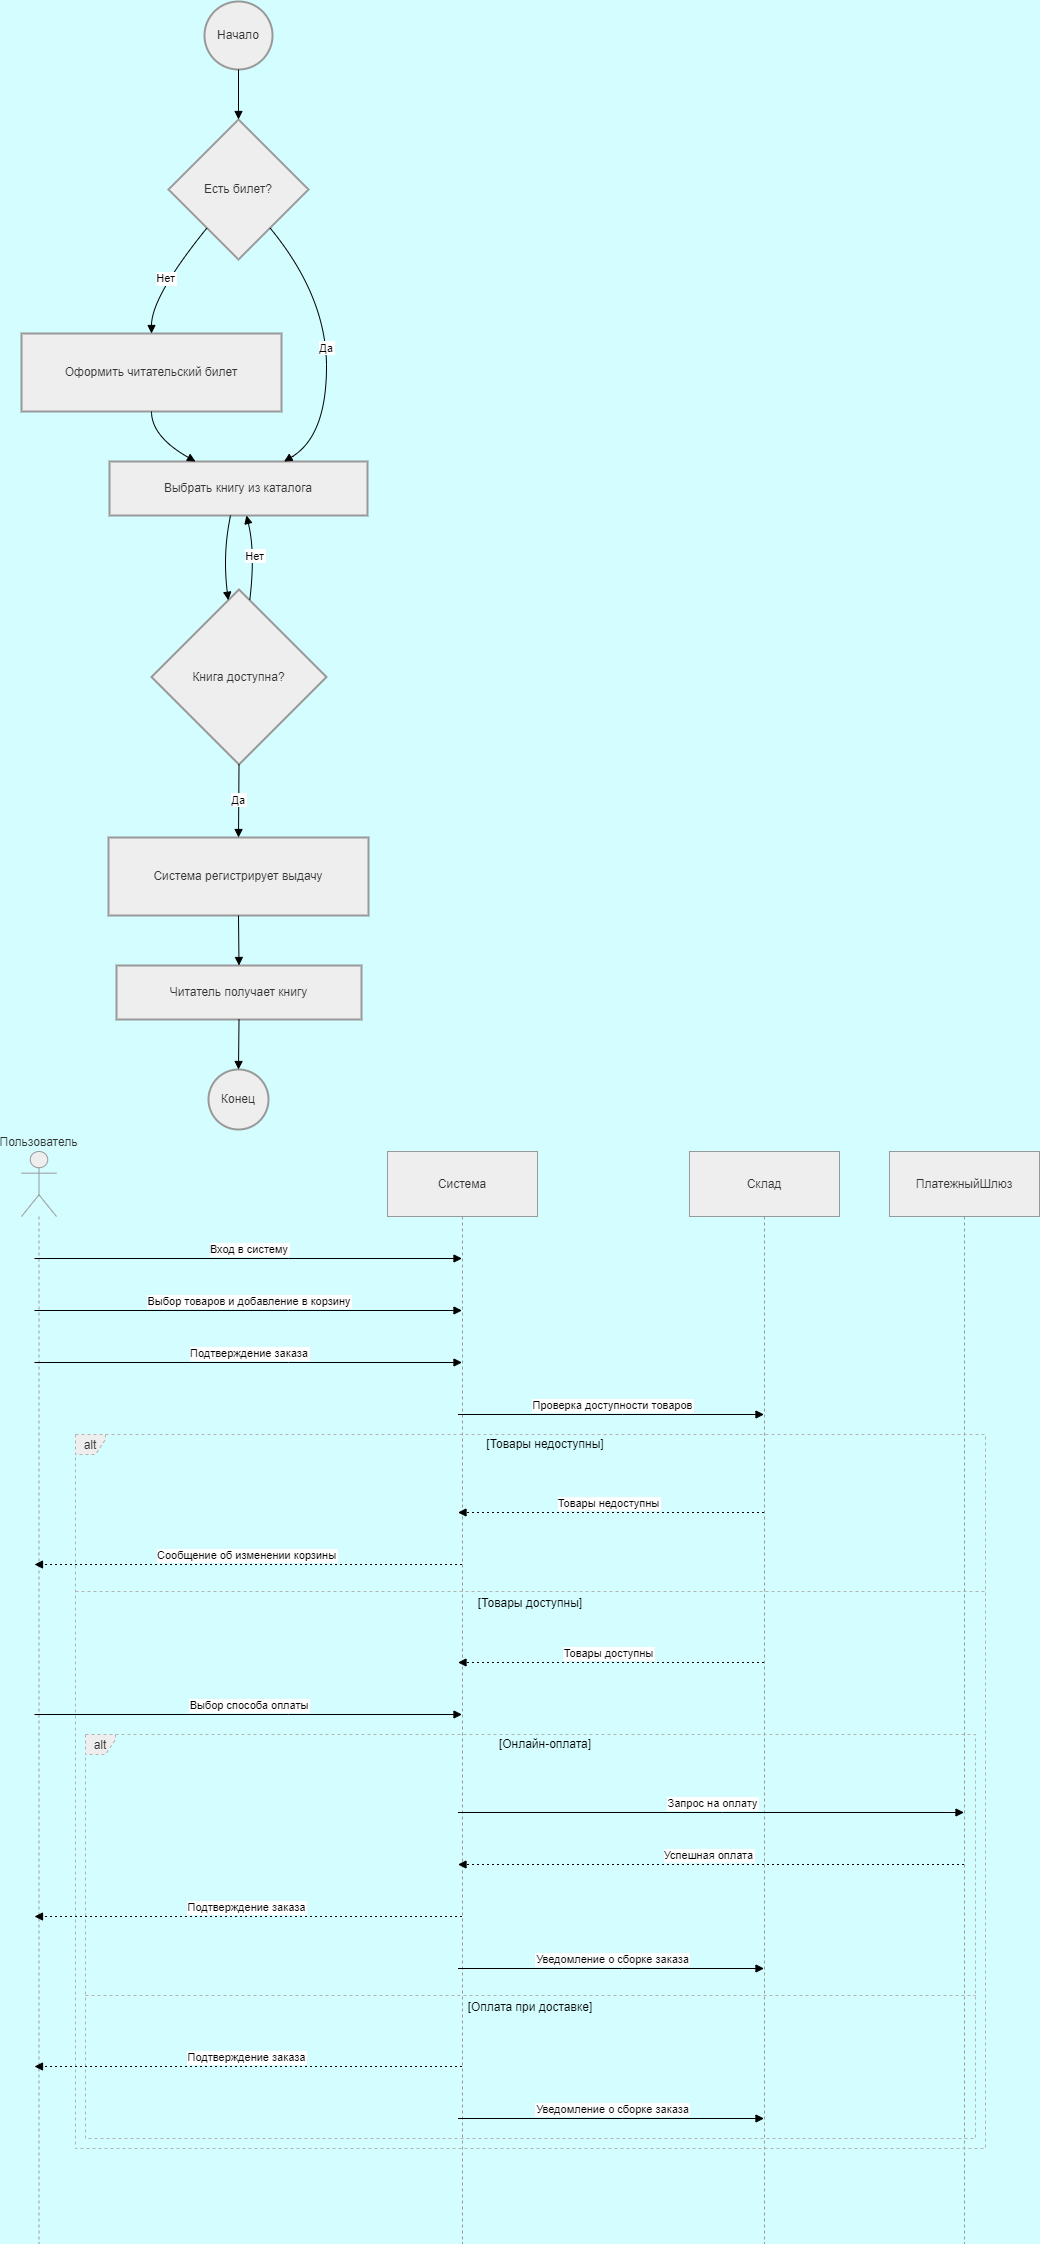

The diagram above was exported from draw.io. Its source (the exported page's mxGraphModel, read from the mxfile embedded in the PNG):
<mxGraphModel dx="4697" dy="2255" grid="1" gridSize="10" guides="1" tooltips="1" connect="1" arrows="1" fold="1" page="1" pageScale="1" pageWidth="827" pageHeight="1169" background="#D3FDFF" math="0" shadow="0">
  <root>
    <mxCell id="0" />
    <mxCell id="1" parent="0" />
    <mxCell id="znpv08fRcMKsfP9PF3Yk-1" parent="1" style="ellipse;aspect=fixed;strokeWidth=2;whiteSpace=wrap;fillColor=light-dark(#eeeeee,#1f2020);strokeColor=light-dark(#999999,#cccccc);fontColor=light-dark(#333333,#cccccc);" value="Начало" vertex="1">
      <mxGeometry height="68" width="68" x="203" y="20" as="geometry" />
    </mxCell>
    <mxCell id="znpv08fRcMKsfP9PF3Yk-2" parent="1" style="rhombus;strokeWidth=2;whiteSpace=wrap;fillColor=light-dark(#eeeeee,#1f2020);strokeColor=light-dark(#999999,#cccccc);fontColor=light-dark(#333333,#cccccc);" value="Есть билет?" vertex="1">
      <mxGeometry height="140" width="140" x="167" y="138" as="geometry" />
    </mxCell>
    <mxCell id="znpv08fRcMKsfP9PF3Yk-3" parent="1" style="whiteSpace=wrap;strokeWidth=2;fillColor=light-dark(#eeeeee,#1f2020);strokeColor=light-dark(#999999,#cccccc);fontColor=light-dark(#333333,#cccccc);" value="Оформить читательский билет" vertex="1">
      <mxGeometry height="78" width="260" x="20" y="352" as="geometry" />
    </mxCell>
    <mxCell id="znpv08fRcMKsfP9PF3Yk-4" parent="1" style="whiteSpace=wrap;strokeWidth=2;fillColor=light-dark(#eeeeee,#1f2020);strokeColor=light-dark(#999999,#cccccc);fontColor=light-dark(#333333,#cccccc);" value="Выбрать книгу из каталога" vertex="1">
      <mxGeometry height="54" width="258" x="108" y="480" as="geometry" />
    </mxCell>
    <mxCell id="znpv08fRcMKsfP9PF3Yk-5" parent="1" style="rhombus;strokeWidth=2;whiteSpace=wrap;fillColor=light-dark(#eeeeee,#1f2020);strokeColor=light-dark(#999999,#cccccc);fontColor=light-dark(#333333,#cccccc);" value="Книга доступна?" vertex="1">
      <mxGeometry height="175" width="175" x="150" y="608" as="geometry" />
    </mxCell>
    <mxCell id="znpv08fRcMKsfP9PF3Yk-6" parent="1" style="whiteSpace=wrap;strokeWidth=2;fillColor=light-dark(#eeeeee,#1f2020);strokeColor=light-dark(#999999,#cccccc);fontColor=light-dark(#333333,#cccccc);" value="Система регистрирует выдачу" vertex="1">
      <mxGeometry height="78" width="260" x="107" y="856" as="geometry" />
    </mxCell>
    <mxCell id="znpv08fRcMKsfP9PF3Yk-7" parent="1" style="whiteSpace=wrap;strokeWidth=2;fillColor=light-dark(#eeeeee,#1f2020);strokeColor=light-dark(#999999,#cccccc);fontColor=light-dark(#333333,#cccccc);" value="Читатель получает книгу" vertex="1">
      <mxGeometry height="54" width="245" x="115" y="984" as="geometry" />
    </mxCell>
    <mxCell id="znpv08fRcMKsfP9PF3Yk-8" parent="1" style="ellipse;aspect=fixed;strokeWidth=2;whiteSpace=wrap;fillColor=light-dark(#eeeeee,#1f2020);strokeColor=light-dark(#999999,#cccccc);fontColor=light-dark(#333333,#cccccc);" value="Конец" vertex="1">
      <mxGeometry height="60" width="60" x="207" y="1088" as="geometry" />
    </mxCell>
    <mxCell id="znpv08fRcMKsfP9PF3Yk-9" edge="1" parent="1" source="znpv08fRcMKsfP9PF3Yk-1" style="curved=1;startArrow=none;endArrow=block;exitX=0.5;exitY=1;entryX=0.5;entryY=0;rounded=0;" target="znpv08fRcMKsfP9PF3Yk-2" value="">
      <mxGeometry relative="1" as="geometry">
        <Array as="points" />
      </mxGeometry>
    </mxCell>
    <mxCell id="znpv08fRcMKsfP9PF3Yk-10" edge="1" parent="1" source="znpv08fRcMKsfP9PF3Yk-2" style="curved=1;startArrow=none;endArrow=block;exitX=0.09;exitY=1;entryX=0.5;entryY=0;rounded=0;" target="znpv08fRcMKsfP9PF3Yk-3" value="Нет">
      <mxGeometry relative="1" as="geometry">
        <Array as="points">
          <mxPoint x="150" y="315" />
        </Array>
      </mxGeometry>
    </mxCell>
    <mxCell id="znpv08fRcMKsfP9PF3Yk-11" edge="1" parent="1" source="znpv08fRcMKsfP9PF3Yk-3" style="curved=1;startArrow=none;endArrow=block;exitX=0.5;exitY=1;entryX=0.33;entryY=-0.01;rounded=0;" target="znpv08fRcMKsfP9PF3Yk-4" value="">
      <mxGeometry relative="1" as="geometry">
        <Array as="points">
          <mxPoint x="150" y="455" />
        </Array>
      </mxGeometry>
    </mxCell>
    <mxCell id="znpv08fRcMKsfP9PF3Yk-12" edge="1" parent="1" source="znpv08fRcMKsfP9PF3Yk-2" style="curved=1;startArrow=none;endArrow=block;exitX=0.91;exitY=1;entryX=0.68;entryY=-0.01;rounded=0;" target="znpv08fRcMKsfP9PF3Yk-4" value="Да">
      <mxGeometry relative="1" as="geometry">
        <Array as="points">
          <mxPoint x="325" y="315" />
          <mxPoint x="325" y="455" />
        </Array>
      </mxGeometry>
    </mxCell>
    <mxCell id="znpv08fRcMKsfP9PF3Yk-13" edge="1" parent="1" source="znpv08fRcMKsfP9PF3Yk-4" style="curved=1;startArrow=none;endArrow=block;exitX=0.47;exitY=0.99;entryX=0.43;entryY=0;rounded=0;" target="znpv08fRcMKsfP9PF3Yk-5" value="">
      <mxGeometry relative="1" as="geometry">
        <Array as="points">
          <mxPoint x="221" y="571" />
        </Array>
      </mxGeometry>
    </mxCell>
    <mxCell id="znpv08fRcMKsfP9PF3Yk-14" edge="1" parent="1" source="znpv08fRcMKsfP9PF3Yk-5" style="curved=1;startArrow=none;endArrow=block;exitX=0.57;exitY=0;entryX=0.53;entryY=0.99;rounded=0;" target="znpv08fRcMKsfP9PF3Yk-4" value="Нет">
      <mxGeometry relative="1" as="geometry">
        <Array as="points">
          <mxPoint x="254" y="571" />
        </Array>
      </mxGeometry>
    </mxCell>
    <mxCell id="znpv08fRcMKsfP9PF3Yk-15" edge="1" parent="1" source="znpv08fRcMKsfP9PF3Yk-5" style="curved=1;startArrow=none;endArrow=block;exitX=0.5;exitY=1;entryX=0.5;entryY=0;rounded=0;" target="znpv08fRcMKsfP9PF3Yk-6" value="Да">
      <mxGeometry relative="1" as="geometry">
        <Array as="points" />
      </mxGeometry>
    </mxCell>
    <mxCell id="znpv08fRcMKsfP9PF3Yk-16" edge="1" parent="1" source="znpv08fRcMKsfP9PF3Yk-6" style="curved=1;startArrow=none;endArrow=block;exitX=0.5;exitY=1;entryX=0.5;entryY=0;rounded=0;" target="znpv08fRcMKsfP9PF3Yk-7" value="">
      <mxGeometry relative="1" as="geometry">
        <Array as="points" />
      </mxGeometry>
    </mxCell>
    <mxCell id="znpv08fRcMKsfP9PF3Yk-17" edge="1" parent="1" source="znpv08fRcMKsfP9PF3Yk-7" style="curved=1;startArrow=none;endArrow=block;exitX=0.5;exitY=1;entryX=0.51;entryY=0;rounded=0;" target="znpv08fRcMKsfP9PF3Yk-8" value="">
      <mxGeometry relative="1" as="geometry">
        <Array as="points" />
      </mxGeometry>
    </mxCell>
    <mxCell id="znpv08fRcMKsfP9PF3Yk-18" parent="1" style="shape=umlLifeline;perimeter=lifelinePerimeter;whiteSpace=wrap;container=1;dropTarget=0;collapsible=0;recursiveResize=0;outlineConnect=0;portConstraint=eastwest;newEdgeStyle={&quot;edgeStyle&quot;:&quot;elbowEdgeStyle&quot;,&quot;elbow&quot;:&quot;vertical&quot;,&quot;curved&quot;:0,&quot;rounded&quot;:0};participant=umlActor;verticalAlign=bottom;labelPosition=center;verticalLabelPosition=top;align=center;size=65;fillColor=light-dark(#eeeeee,#1f2020);strokeColor=light-dark(#999999,#cccccc);fontColor=light-dark(#333333,#cccccc);" value="Пользователь" vertex="1">
      <mxGeometry height="1092" width="35" x="20" y="1170" as="geometry" />
    </mxCell>
    <mxCell id="znpv08fRcMKsfP9PF3Yk-19" parent="1" style="shape=umlLifeline;perimeter=lifelinePerimeter;whiteSpace=wrap;container=1;dropTarget=0;collapsible=0;recursiveResize=0;outlineConnect=0;portConstraint=eastwest;newEdgeStyle={&quot;edgeStyle&quot;:&quot;elbowEdgeStyle&quot;,&quot;elbow&quot;:&quot;vertical&quot;,&quot;curved&quot;:0,&quot;rounded&quot;:0};size=65;fillColor=light-dark(#eeeeee,#1f2020);strokeColor=light-dark(#999999,#cccccc);fontColor=light-dark(#333333,#cccccc);" value="Система" vertex="1">
      <mxGeometry height="1092" width="150" x="386" y="1170" as="geometry" />
    </mxCell>
    <mxCell id="znpv08fRcMKsfP9PF3Yk-20" parent="1" style="shape=umlLifeline;perimeter=lifelinePerimeter;whiteSpace=wrap;container=1;dropTarget=0;collapsible=0;recursiveResize=0;outlineConnect=0;portConstraint=eastwest;newEdgeStyle={&quot;edgeStyle&quot;:&quot;elbowEdgeStyle&quot;,&quot;elbow&quot;:&quot;vertical&quot;,&quot;curved&quot;:0,&quot;rounded&quot;:0};size=65;fillColor=light-dark(#eeeeee,#1f2020);strokeColor=light-dark(#999999,#cccccc);fontColor=light-dark(#333333,#cccccc);" value="Склад" vertex="1">
      <mxGeometry height="1092" width="150" x="688" y="1170" as="geometry" />
    </mxCell>
    <mxCell id="znpv08fRcMKsfP9PF3Yk-21" parent="1" style="shape=umlLifeline;perimeter=lifelinePerimeter;whiteSpace=wrap;container=1;dropTarget=0;collapsible=0;recursiveResize=0;outlineConnect=0;portConstraint=eastwest;newEdgeStyle={&quot;edgeStyle&quot;:&quot;elbowEdgeStyle&quot;,&quot;elbow&quot;:&quot;vertical&quot;,&quot;curved&quot;:0,&quot;rounded&quot;:0};size=65;fillColor=light-dark(#eeeeee,#1f2020);strokeColor=light-dark(#999999,#cccccc);fontColor=light-dark(#333333,#cccccc);" value="ПлатежныйШлюз" vertex="1">
      <mxGeometry height="1092" width="150" x="888" y="1170" as="geometry" />
    </mxCell>
    <mxCell id="znpv08fRcMKsfP9PF3Yk-22" parent="1" style="shape=umlFrame;dashed=1;pointerEvents=0;dropTarget=0;strokeColor=#B3B3B3;height=20;width=30;fillColor=light-dark(#eeeeee,#1f2020);fontColor=light-dark(#333333,#cccccc);" value="alt" vertex="1">
      <mxGeometry height="404" width="890" x="84" y="1753" as="geometry" />
    </mxCell>
    <mxCell id="znpv08fRcMKsfP9PF3Yk-23" parent="znpv08fRcMKsfP9PF3Yk-22" style="text;strokeColor=none;fillColor=none;align=center;verticalAlign=middle;whiteSpace=wrap;" value="[Онлайн-оплата]" vertex="1">
      <mxGeometry height="20" width="860" x="30" as="geometry" />
    </mxCell>
    <mxCell id="znpv08fRcMKsfP9PF3Yk-24" parent="znpv08fRcMKsfP9PF3Yk-22" style="shape=line;dashed=1;whiteSpace=wrap;verticalAlign=top;labelPosition=center;verticalLabelPosition=middle;align=center;strokeColor=#B3B3B3;" value="[Оплата при доставке]" vertex="1">
      <mxGeometry height="4" width="890" y="259" as="geometry" />
    </mxCell>
    <mxCell id="znpv08fRcMKsfP9PF3Yk-25" parent="1" style="shape=umlFrame;dashed=1;pointerEvents=0;dropTarget=0;strokeColor=#B3B3B3;height=20;width=30;fillColor=light-dark(#eeeeee,#1f2020);fontColor=light-dark(#333333,#cccccc);" value="alt" vertex="1">
      <mxGeometry height="714" width="910" x="74" y="1453" as="geometry" />
    </mxCell>
    <mxCell id="znpv08fRcMKsfP9PF3Yk-26" parent="znpv08fRcMKsfP9PF3Yk-25" style="text;strokeColor=none;fillColor=none;align=center;verticalAlign=middle;whiteSpace=wrap;" value="[Товары недоступны]" vertex="1">
      <mxGeometry height="20" width="880" x="30" as="geometry" />
    </mxCell>
    <mxCell id="znpv08fRcMKsfP9PF3Yk-27" parent="znpv08fRcMKsfP9PF3Yk-25" style="shape=line;dashed=1;whiteSpace=wrap;verticalAlign=top;labelPosition=center;verticalLabelPosition=middle;align=center;strokeColor=#B3B3B3;" value="[Товары доступны]" vertex="1">
      <mxGeometry height="4" width="910" y="155" as="geometry" />
    </mxCell>
    <mxCell id="znpv08fRcMKsfP9PF3Yk-28" edge="1" parent="1" source="znpv08fRcMKsfP9PF3Yk-18" style="verticalAlign=bottom;edgeStyle=elbowEdgeStyle;elbow=vertical;curved=0;rounded=0;endArrow=block;" target="znpv08fRcMKsfP9PF3Yk-19" value="Вход в систему">
      <mxGeometry relative="1" as="geometry">
        <Array as="points">
          <mxPoint x="287" y="1277" />
        </Array>
      </mxGeometry>
    </mxCell>
    <mxCell id="znpv08fRcMKsfP9PF3Yk-29" edge="1" parent="1" source="znpv08fRcMKsfP9PF3Yk-18" style="verticalAlign=bottom;edgeStyle=elbowEdgeStyle;elbow=vertical;curved=0;rounded=0;endArrow=block;" target="znpv08fRcMKsfP9PF3Yk-19" value="Выбор товаров и добавление в корзину">
      <mxGeometry relative="1" as="geometry">
        <Array as="points">
          <mxPoint x="287" y="1329" />
        </Array>
      </mxGeometry>
    </mxCell>
    <mxCell id="znpv08fRcMKsfP9PF3Yk-30" edge="1" parent="1" source="znpv08fRcMKsfP9PF3Yk-18" style="verticalAlign=bottom;edgeStyle=elbowEdgeStyle;elbow=vertical;curved=0;rounded=0;endArrow=block;" target="znpv08fRcMKsfP9PF3Yk-19" value="Подтверждение заказа">
      <mxGeometry relative="1" as="geometry">
        <Array as="points">
          <mxPoint x="287" y="1381" />
        </Array>
      </mxGeometry>
    </mxCell>
    <mxCell id="znpv08fRcMKsfP9PF3Yk-31" edge="1" parent="1" source="znpv08fRcMKsfP9PF3Yk-19" style="verticalAlign=bottom;edgeStyle=elbowEdgeStyle;elbow=vertical;curved=0;rounded=0;endArrow=block;" target="znpv08fRcMKsfP9PF3Yk-20" value="Проверка доступности товаров">
      <mxGeometry relative="1" as="geometry">
        <Array as="points">
          <mxPoint x="621" y="1433" />
        </Array>
      </mxGeometry>
    </mxCell>
    <mxCell id="znpv08fRcMKsfP9PF3Yk-32" edge="1" parent="1" source="znpv08fRcMKsfP9PF3Yk-20" style="verticalAlign=bottom;edgeStyle=elbowEdgeStyle;elbow=vertical;curved=0;rounded=0;dashed=1;dashPattern=2 3;endArrow=block;" target="znpv08fRcMKsfP9PF3Yk-19" value="Товары недоступны">
      <mxGeometry relative="1" as="geometry">
        <Array as="points">
          <mxPoint x="624" y="1531" />
        </Array>
      </mxGeometry>
    </mxCell>
    <mxCell id="znpv08fRcMKsfP9PF3Yk-33" edge="1" parent="1" source="znpv08fRcMKsfP9PF3Yk-19" style="verticalAlign=bottom;edgeStyle=elbowEdgeStyle;elbow=vertical;curved=0;rounded=0;dashed=1;dashPattern=2 3;endArrow=block;" target="znpv08fRcMKsfP9PF3Yk-18" value="Сообщение об изменении корзины">
      <mxGeometry relative="1" as="geometry">
        <Array as="points">
          <mxPoint x="290" y="1583" />
        </Array>
      </mxGeometry>
    </mxCell>
    <mxCell id="znpv08fRcMKsfP9PF3Yk-34" edge="1" parent="1" source="znpv08fRcMKsfP9PF3Yk-20" style="verticalAlign=bottom;edgeStyle=elbowEdgeStyle;elbow=vertical;curved=0;rounded=0;dashed=1;dashPattern=2 3;endArrow=block;" target="znpv08fRcMKsfP9PF3Yk-19" value="Товары доступны">
      <mxGeometry relative="1" as="geometry">
        <Array as="points">
          <mxPoint x="624" y="1681" />
        </Array>
      </mxGeometry>
    </mxCell>
    <mxCell id="znpv08fRcMKsfP9PF3Yk-35" edge="1" parent="1" source="znpv08fRcMKsfP9PF3Yk-18" style="verticalAlign=bottom;edgeStyle=elbowEdgeStyle;elbow=vertical;curved=0;rounded=0;endArrow=block;" target="znpv08fRcMKsfP9PF3Yk-19" value="Выбор способа оплаты">
      <mxGeometry relative="1" as="geometry">
        <Array as="points">
          <mxPoint x="287" y="1733" />
        </Array>
      </mxGeometry>
    </mxCell>
    <mxCell id="znpv08fRcMKsfP9PF3Yk-36" edge="1" parent="1" source="znpv08fRcMKsfP9PF3Yk-19" style="verticalAlign=bottom;edgeStyle=elbowEdgeStyle;elbow=vertical;curved=0;rounded=0;endArrow=block;" target="znpv08fRcMKsfP9PF3Yk-21" value="Запрос на оплату">
      <mxGeometry relative="1" as="geometry">
        <Array as="points">
          <mxPoint x="721" y="1831" />
        </Array>
      </mxGeometry>
    </mxCell>
    <mxCell id="znpv08fRcMKsfP9PF3Yk-37" edge="1" parent="1" source="znpv08fRcMKsfP9PF3Yk-21" style="verticalAlign=bottom;edgeStyle=elbowEdgeStyle;elbow=vertical;curved=0;rounded=0;dashed=1;dashPattern=2 3;endArrow=block;" target="znpv08fRcMKsfP9PF3Yk-19" value="Успешная оплата">
      <mxGeometry relative="1" as="geometry">
        <Array as="points">
          <mxPoint x="724" y="1883" />
        </Array>
      </mxGeometry>
    </mxCell>
    <mxCell id="znpv08fRcMKsfP9PF3Yk-38" edge="1" parent="1" source="znpv08fRcMKsfP9PF3Yk-19" style="verticalAlign=bottom;edgeStyle=elbowEdgeStyle;elbow=vertical;curved=0;rounded=0;dashed=1;dashPattern=2 3;endArrow=block;" target="znpv08fRcMKsfP9PF3Yk-18" value="Подтверждение заказа">
      <mxGeometry relative="1" as="geometry">
        <Array as="points">
          <mxPoint x="290" y="1935" />
        </Array>
      </mxGeometry>
    </mxCell>
    <mxCell id="znpv08fRcMKsfP9PF3Yk-39" edge="1" parent="1" source="znpv08fRcMKsfP9PF3Yk-19" style="verticalAlign=bottom;edgeStyle=elbowEdgeStyle;elbow=vertical;curved=0;rounded=0;endArrow=block;" target="znpv08fRcMKsfP9PF3Yk-20" value="Уведомление о сборке заказа">
      <mxGeometry relative="1" as="geometry">
        <Array as="points">
          <mxPoint x="621" y="1987" />
        </Array>
      </mxGeometry>
    </mxCell>
    <mxCell id="znpv08fRcMKsfP9PF3Yk-40" edge="1" parent="1" source="znpv08fRcMKsfP9PF3Yk-19" style="verticalAlign=bottom;edgeStyle=elbowEdgeStyle;elbow=vertical;curved=0;rounded=0;dashed=1;dashPattern=2 3;endArrow=block;" target="znpv08fRcMKsfP9PF3Yk-18" value="Подтверждение заказа">
      <mxGeometry relative="1" as="geometry">
        <Array as="points">
          <mxPoint x="290" y="2085" />
        </Array>
      </mxGeometry>
    </mxCell>
    <mxCell id="znpv08fRcMKsfP9PF3Yk-41" edge="1" parent="1" source="znpv08fRcMKsfP9PF3Yk-19" style="verticalAlign=bottom;edgeStyle=elbowEdgeStyle;elbow=vertical;curved=0;rounded=0;endArrow=block;" target="znpv08fRcMKsfP9PF3Yk-20" value="Уведомление о сборке заказа">
      <mxGeometry relative="1" as="geometry">
        <Array as="points">
          <mxPoint x="621" y="2137" />
        </Array>
      </mxGeometry>
    </mxCell>
  </root>
</mxGraphModel>